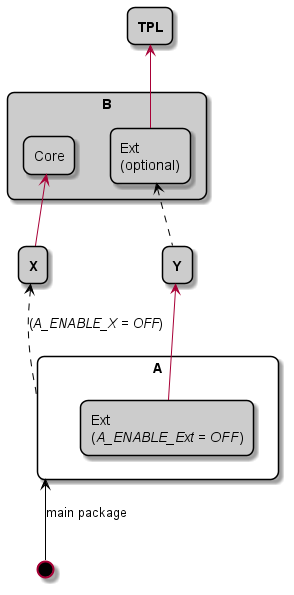

The diagram above was rendered by PlantUML. Its source (embedded in the PNG):
@startuml
scale 1
skinparam roundcorner 15

rectangle "<b>TPL</b>" as external #cccccc {
}

rectangle B #cccccc {
  rectangle Core as B_Core #cccccc
  rectangle "     Ext\n(optional)" as B_Ext #cccccc
}

rectangle "<b>X</b>" as X #cccccc {
}

rectangle "<b>Y</b>" as Y #cccccc {
}

rectangle  A {
  rectangle  "                  Ext\n(<i>A_ENABLE_Ext = OFF</i>)" as A_Ext #cccccc
}

circle " " as start #000000

external <-- B_Ext
B_Core <-- X
B_Ext <.. Y #000000
X <.. A #000000 : (<i>A_ENABLE_X = OFF</i>)
Y <-- A_Ext
A <-- start #000000 : main package
'
@enduml